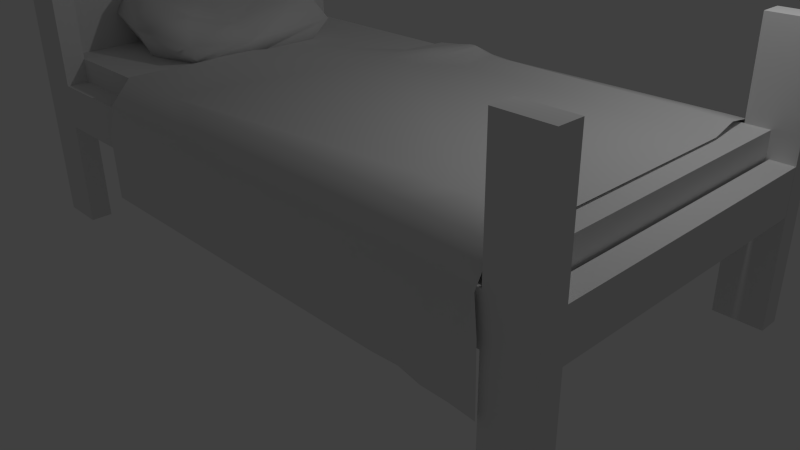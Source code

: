# Source: bed.blend  (saved by Blender 2.77.0; exported with 4.5.12 LTS)
import bpy
from mathutils import Matrix  # noqa: F401  (used for matrix-valued properties, if any)

bpy.ops.wm.read_factory_settings(use_empty=True)
scene = bpy.context.scene
scene.name = 'Scene'

# ---- collections
col_collection_1 = bpy.data.collections.new('Collection 1'); scene.collection.children.link(col_collection_1)

# ---- materials (node trees are filled in below, after node groups)
mat_material = bpy.data.materials.new('Material')
mat_material.alpha_threshold = 0.0
mat_material.use_transparent_shadow = False
mat_material.roughness = 0.5
mat_material.line_color = (0.0, 0.0, 0.0, 1.0)

# ---- material node trees

# ---- world
world_world = bpy.data.worlds.new('World'); scene.world = world_world
world_world.color = (0.05088, 0.05088, 0.05088)
world_world.use_sun_shadow = False
world_world.sun_shadow_jitter_overblur = 0.0
world_world.cycles.sampling_method = 'NONE'
world_world.cycles.sample_map_resolution = 256

# ---- cameras
cam_camera = bpy.data.cameras.new('Camera')
cam_camera.clip_end = 100.0
cam_camera.lens = 35.0
cam_camera.sensor_width = 32.0
cam_camera.sensor_height = 18.0
cam_camera.ortho_scale = 7.314
cam_camera.dof.focus_distance = 0.0
cam_camera.dof.aperture_fstop = 128.0

# ---- lights
light_lamp = bpy.data.lights.new('Lamp', 'POINT')
light_lamp.transmission_factor = 0.0
light_lamp.cutoff_distance = 30.0
light_lamp.energy = 100.0
light_lamp.shadow_buffer_clip_start = 1.001
light_lamp.shadow_soft_size = 0.1
light_lamp.shadow_maximum_resolution = 0.006
light_lamp.use_absolute_resolution = True
light_lamp.cycles.use_multiple_importance_sampling = False

# ---- meshes
me_cube = bpy.data.meshes.new('Cube')
me_cube.from_pydata([(4.3, -1.86, -1.0), (3.7, -1.86, -1.0), (4.3, -1.86, 2.397), (4.3, -2.14, 2.397), (3.7, -2.14, 2.397), (3.7, -1.86, 2.397), (4.3, -2.14, -1.0), (3.7, -2.14, -1.0), (4.3, -2.14, 1.0), (3.7, -2.14, 1.0), (3.7, -2.14, 0.3768), (3.7, -1.86, 0.3768), (3.7, -2.14, 0.9376), (3.7, -1.86, 0.9376), (-3.5, -2.14, 0.3768), (-3.5, -1.86, 0.3768), (-3.5, -2.14, 0.9376), (-3.5, -1.86, 0.9376), (-3.5, -1.86, -1.0), (-3.5, -2.14, -1.0), (-4.1, -2.14, -1.0), (-4.1, -1.86, -1.0), (-3.5, -1.86, 2.463), (-4.1, -1.86, 2.463), (-3.5, -2.14, 2.463), (-4.1, -2.14, 2.463), (4.018, -1.86, 0.3768), (4.298, -1.86, 0.3768), (4.018, -1.86, 0.9376), (4.298, -1.86, 0.9376), (-4.066, -1.86, 0.3768), (-3.786, -1.86, 0.3768), (-4.066, -1.86, 2.095), (-3.786, -1.86, 2.095), (-4.066, -0.9299, 0.3768), (-3.786, -0.9299, 0.3768), (-3.786, -0.9299, 2.438), (-4.066, -0.9299, 2.438), (4.3, 1.86, -1.0), (3.7, 1.86, -1.0), (4.3, 1.86, 2.397), (4.3, 2.14, 2.397), (3.7, 2.14, 2.397), (3.7, 1.86, 2.397), (4.3, 2.14, -1.0), (3.7, 2.14, -1.0), (4.3, 2.14, 1.0), (3.7, 2.14, 1.0), (3.7, 2.14, 0.3768), (3.7, 1.86, 0.3768), (3.7, 2.14, 0.9376), (3.7, 1.86, 0.9376), (-3.5, 2.14, 0.3768), (-3.5, 1.86, 0.3768), (-3.5, 2.14, 0.9376), (-3.5, 1.86, 0.9376), (-3.5, 1.86, -1.0), (-3.5, 2.14, -1.0), (-4.1, 2.14, -1.0), (-4.1, 1.86, -1.0), (-3.5, 1.86, 2.463), (-4.1, 1.86, 2.463), (-3.5, 2.14, 2.463), (-4.1, 2.14, 2.463), (4.018, 1.86, 0.3768), (4.298, 1.86, 0.3768), (4.018, 1.86, 0.9376), (4.298, 1.86, 0.9376), (4.018, 0.0, 0.3768), (4.298, 0.0, 0.3768), (4.018, 0.0, 0.9376), (4.298, 0.0, 0.9376), (-4.066, 1.86, 0.3768), (-3.786, 1.86, 0.3768), (-4.066, 1.86, 2.095), (-3.786, 1.86, 2.095), (-4.066, 0.0, 0.3768), (-3.786, 0.0, 0.3768), (-4.066, 0.0, 2.576), (-3.786, 0.0, 2.576), (-4.066, 0.9299, 0.3768), (-3.786, 0.9299, 0.3768), (-3.786, 0.9299, 2.438), (-4.066, 0.9299, 2.438)], [], [(2, 5, 4, 3), (2, 0, 1, 5), (6, 8, 9, 7), (3, 4, 9, 8), (11, 10, 14, 15), (12, 13, 17, 16), (10, 12, 16, 14), (13, 11, 15, 17), (18, 19, 20, 21), (22, 18, 21, 23), (27, 26, 68, 69), (28, 29, 71, 70), (26, 28, 70, 68), (29, 27, 69, 71), (35, 34, 76, 77), (37, 36, 79, 78), (34, 37, 78, 76), (36, 35, 77, 79), (33, 31, 35, 36), (30, 32, 37, 34), (32, 33, 36, 37), (31, 30, 34, 35), (0, 6, 7, 1), (0, 2, 3, 6), (7, 4, 5, 1), (4, 7, 9), (6, 3, 8), (22, 23, 25, 24), (18, 22, 24, 19), (20, 25, 23, 21), (19, 24, 25, 20), (40, 41, 42, 43), (40, 43, 39, 38), (44, 45, 47, 46), (41, 46, 47, 42), (49, 53, 52, 48), (50, 54, 55, 51), (48, 52, 54, 50), (51, 55, 53, 49), (56, 59, 58, 57), (60, 61, 59, 56), (65, 69, 68, 64), (66, 70, 71, 67), (64, 68, 70, 66), (67, 71, 69, 65), (81, 77, 76, 80), (83, 78, 79, 82), (80, 76, 78, 83), (82, 79, 77, 81), (75, 82, 81, 73), (72, 80, 83, 74), (74, 83, 82, 75), (73, 81, 80, 72), (38, 39, 45, 44), (38, 44, 41, 40), (45, 39, 43, 42), (42, 47, 45), (44, 46, 41), (60, 62, 63, 61), (56, 57, 62, 60), (58, 59, 61, 63), (57, 58, 63, 62)])
me_cube.polygons.foreach_set('use_smooth', [0, 0, 0, 0, 0, 0, 0, 0, 0, 0, 0, 0, 0, 0, 0, 1, 0, 0, 0, 0, 1, 0, 0, 0, 0, 0, 0, 0, 0, 0, 0, 0, 0, 0, 0, 0, 0, 0, 0, 0, 0, 0, 0, 0, 0, 0, 1, 0, 0, 0, 0, 1, 0, 0, 0, 0, 0, 0, 0, 0, 0, 0])
me_cube.materials.append(mat_material)
me_cube.use_remesh_preserve_volume = False
me_cube.use_remesh_preserve_attributes = False
me_cube.use_mirror_vertex_groups = False
me_cube.update()
me_cube_001 = bpy.data.meshes.new('Cube.001')
me_cube_001.from_pydata([(-3.785, -1.864, -0.3462), (-3.785, -1.864, 0.3462), (-3.785, 1.864, -0.3462), (-3.785, 1.864, 0.3462), (3.984, -1.864, -0.3462), (3.984, -1.864, 0.3462), (3.984, 1.864, -0.3462), (3.984, 1.864, 0.3462)], [], [(1, 3, 2, 0), (3, 7, 6, 2), (7, 5, 4, 6), (5, 1, 0, 4), (0, 2, 6, 4), (5, 7, 3, 1)])
me_cube_001.use_remesh_preserve_volume = False
me_cube_001.use_remesh_preserve_attributes = False
me_cube_001.use_mirror_vertex_groups = False
me_cube_001.update()
me_cube_002 = bpy.data.meshes.new('Cube.002')
me_cube_002.from_pydata([(-0.6821, -0.8722, -0.3451), (-0.6821, -0.8722, 0.5787), (-0.738, 0.883, -0.3811), (-0.6821, 0.8088, 0.5787), (0.7516, -0.8722, -0.3831), (0.7195, -0.8722, 0.2446), (0.8384, 0.883, -0.3831), (0.8177, 0.883, 0.3103), (-0.9169, -1.107, 0.1172), (-0.9882, 1.133, 0.1116), (1.059, 1.044, -0.03693), (1.059, -1.107, -0.03693), (-0.6007, -0.03172, 0.5164), (-0.6162, -0.03172, -0.3499), (0.3443, -0.03172, -0.02859), (0.82, -0.03045, -0.3831), (0.6847, -0.0126, -0.2462), (-0.8388, -0.0126, 0.1109), (0.07323, 1.043, 0.4603), (0.08233, 1.132, -0.3913), (0.07323, -1.106, 0.4603), (0.05835, -1.106, -0.3701), (0.1219, -1.332, 0.06305), (0.1303, 1.305, 0.07022), (-0.1837, -0.03172, 0.1894), (-0.1276, -0.0126, -0.3831)], [], [(17, 9, 2, 13), (23, 10, 6, 19), (16, 11, 4, 15), (22, 8, 0, 21), (25, 19, 6, 15), (24, 18, 3, 12), (20, 1, 8, 22), (14, 5, 11, 16), (18, 7, 10, 23), (12, 3, 9, 17), (1, 12, 17, 8), (7, 14, 16, 10), (20, 24, 12, 1), (21, 25, 15, 4), (10, 16, 15, 6), (8, 17, 13, 0), (0, 13, 25, 21), (5, 14, 24, 20), (3, 18, 23, 9), (5, 20, 22, 11), (14, 7, 18, 24), (13, 2, 19, 25), (11, 22, 21, 4), (9, 23, 19, 2)])
me_cube_002.polygons.foreach_set('use_smooth', [True] * 24)
me_cube_002.use_remesh_preserve_volume = False
me_cube_002.use_remesh_preserve_attributes = False
me_cube_002.use_mirror_vertex_groups = False
me_cube_002.update()
me_plane = bpy.data.meshes.new('Plane')
me_plane.from_pydata([(-3.3, -2.013, -1.169), (2.679, -1.995, -1.236), (-1.687, 2.353, -1.329), (2.749, 2.412, -1.235), (-1.331, 2.407, -0.5315), (-1.446, 2.272, 0.2391), (-1.791, 1.511, 0.327), (-2.832, 0.7116, 0.3253), (-3.214, -0.08634, 0.325), (-3.275, -1.684, 0.324), (-3.286, -2.027, -0.3693), (1.357, -1.954, -1.218), (2.013, -1.973, -1.236), (2.667, -1.996, -0.4366), (2.605, -1.773, 0.3025), (2.687, -0.9876, 0.3261), (2.69, 1.411, 0.3258), (2.603, 2.194, 0.2992), (2.71, 2.418, -0.4372), (2.088, 2.376, -1.257), (1.43, 2.373, -1.272), (0.8086, 2.351, -1.272), (-0.1516, 2.372, -1.292), (-0.6722, 2.354, -1.301), (-0.8981, 2.358, -1.311), (-1.383, 1.5, 0.4177), (-1.104, 2.267, 0.2469), (-1.937, -1.707, 0.3216), (-1.179, 1.49, 0.3699), (-0.9627, 2.261, 0.2549), (-0.8723, 2.409, -0.5138), (-0.7045, 1.479, 0.3287), (-0.6296, 2.252, 0.2631), (1.379, -1.749, 0.3162), (1.383, -0.9582, 0.3304), (2.036, -0.9772, 0.33), (2.345, -1.969, -1.239), (-1.396, 2.38, -0.9302), (-1.388, 2.428, -0.1314), (-1.523, 1.905, 0.3985), (-3.093, 0.312, 0.3245), (-3.28, -1.958, 0.02424), (1.686, -1.928, -1.222), (2.62, -1.986, -0.03881), (2.644, -1.382, 0.3799), (2.646, 1.805, 0.379), (2.622, 2.401, -0.04632), (2.42, 2.375, -1.247), (1.762, 2.337, -1.267), (1.109, 2.34, -1.272), (0.5627, 2.344, -1.281), (-0.4374, 2.339, -1.298), (-0.8061, 2.347, -1.306), (-1.853, 1.1, 0.3263), (-1.012, 1.896, 0.4712), (-0.8631, 2.384, -0.9126), (-1.486, 1.09, 0.3258), (-0.8671, 1.886, 0.4681), (-0.903, 2.423, -0.1135), (-1.274, -1.963, -0.002746), (-0.6264, 1.875, 0.3984), (-0.1618, 2.418, -0.09282), (0.7717, 2.411, -0.07337), (1.377, -1.355, 0.3832), (1.416, 2.412, -0.0725), (2.009, -1.985, -0.03622), (2.016, -1.374, 0.3846), (2.044, 1.817, 0.3947), (2.041, 2.407, -0.05841), (-1.539, 1.505, 0.3838), (-2.272, -1.702, 0.3234), (-1.282, 1.495, 0.3985), (-1.006, 1.486, 0.3261), (-0.8448, 2.26, 0.2601), (-0.9443, -1.978, -0.4054), (1.692, -1.759, 0.315), (2.361, 2.199, 0.2992), (1.683, -1.36, 0.353), (1.693, -1.963, -0.8243), (1.07, -1.353, 0.3587), (-0.7925, 2.421, -0.1085), (-0.8096, 1.882, 0.4276), (-1.212, 1.086, 0.3258), (-1.607, -1.963, 0.001154), (-0.9265, 1.891, 0.477), (-1.675, 1.096, 0.3258), (-1.202, 1.9, 0.4374), (-2.058, 1.105, 0.3255)], [], [(71, 54, 25), (86, 54, 26), (47, 46, 18), (56, 28, 71), (84, 57, 29), (81, 60, 32), (54, 84, 29), (62, 21, 50), (79, 63, 34), (77, 66, 35), (65, 12, 36), (59, 83, 74), (32, 60, 67), (44, 15, 35), (65, 74, 78), (33, 75, 77), (11, 42, 78), (61, 62, 50), (48, 68, 19), (33, 63, 79), (64, 68, 48), (79, 70, 27), (30, 55, 58), (51, 61, 22), (57, 81, 73), (72, 81, 57), (31, 60, 81), (82, 72, 28), (71, 84, 54), (28, 57, 84), (69, 86, 39), (87, 69, 6), (86, 26, 5), (14, 44, 66), (69, 25, 86), (87, 53, 69), (55, 51, 23), (85, 56, 71), (73, 81, 32), (41, 83, 70), (49, 64, 20), (33, 27, 59), (68, 46, 47), (16, 67, 31), (78, 42, 12), (63, 77, 34), (63, 33, 77), (77, 75, 66), (36, 1, 13), (62, 64, 49), (80, 73, 32), (16, 31, 34), (45, 17, 76), (58, 80, 30), (29, 57, 73), (28, 72, 57), (72, 31, 81), (56, 82, 28), (71, 28, 84), (53, 85, 25), (39, 86, 5), (6, 69, 39), (85, 71, 25), (3, 47, 18), (26, 54, 29), (43, 65, 36), (10, 74, 83), (83, 41, 10), (76, 32, 67), (66, 44, 35), (11, 78, 74), (65, 59, 74), (74, 10, 0), (0, 11, 74), (22, 61, 50), (20, 64, 48), (33, 79, 27), (75, 14, 66), (54, 86, 25), (69, 53, 25), (52, 24, 55), (4, 38, 58), (24, 2, 37), (37, 4, 55), (55, 30, 61), (4, 58, 55), (23, 52, 55), (61, 51, 55), (30, 80, 61), (24, 37, 55), (27, 70, 83), (9, 41, 70), (59, 65, 33), (43, 14, 65), (75, 33, 65), (27, 83, 59), (65, 14, 75), (19, 68, 47), (60, 31, 67), (16, 45, 67), (65, 78, 12), (43, 36, 13), (21, 62, 49), (32, 76, 62), (17, 46, 76), (68, 76, 46), (80, 58, 73), (68, 64, 76), (58, 38, 26), (64, 62, 76), (61, 80, 32), (26, 29, 58), (38, 5, 26), (32, 62, 61), (29, 73, 58), (34, 77, 35), (70, 79, 82), (8, 9, 70), (7, 40, 53), (87, 6, 7), (56, 85, 70), (53, 87, 7), (40, 8, 53), (34, 35, 16), (8, 85, 53), (85, 8, 70), (31, 72, 82), (82, 56, 70), (79, 34, 82), (15, 16, 35), (82, 34, 31), (67, 45, 76)])
me_plane.polygons.foreach_set('use_smooth', [True] * 132)
me_plane.use_remesh_preserve_volume = False
me_plane.use_remesh_preserve_attributes = False
me_plane.use_mirror_vertex_groups = False
me_plane.update()

# ---- objects
ob_sommier = bpy.data.objects.new('Sommier', me_cube)
ob_matelat = bpy.data.objects.new('Matelat', me_cube_001)
ob_oreiller = bpy.data.objects.new('Oreiller', me_cube_002)
ob_drap = bpy.data.objects.new('Drap', me_plane)
ob_lamp = bpy.data.objects.new('Lamp', light_lamp)
ob_camera = bpy.data.objects.new('Camera', cam_camera)

# ---- transforms, parenting, visibility, modifiers, constraints
ob_sommier.location = (0.0, 0.0, 1.0)
ob_sommier.lock_rotations_4d = False
ob_sommier.empty_display_type = 'ARROWS'
ob_sommier.lineart.crease_threshold = 0.0
ob_matelat.parent = ob_sommier
ob_matelat.matrix_parent_inverse = Matrix(((1.0, 0.0, 0.0, 0.0), (0.0, 1.0, 0.0, 0.0), (0.0, 0.0, 1.0, -1.0), (0.0, 0.0, 0.0, 1.0)))
ob_matelat.location = (0.0, 0.0, 1.9)
ob_matelat.lineart.crease_threshold = 0.0
ob_oreiller.parent = ob_matelat
ob_oreiller.matrix_parent_inverse = Matrix(((1.0, 0.0, 0.0, -0.0), (0.0, 1.0, 0.0, -0.0), (0.0, 0.0, 1.0, -1.9), (0.0, 0.0, 0.0, 1.0)))
ob_oreiller.location = (-3.036, -0.03451, 2.579)
ob_oreiller.lineart.crease_threshold = 0.0
ob_drap.parent = ob_matelat
ob_drap.matrix_parent_inverse = Matrix(((1.0, 0.0, 0.0, -0.0), (0.0, 1.0, 0.0, -0.0), (0.0, 0.0, 1.0, -1.9), (0.0, 0.0, 0.0, 1.0)))
ob_drap.location = (1.053, -0.2057, 1.951)
ob_drap.lineart.crease_threshold = 0.0
_vg = ob_drap.vertex_groups.new(name='Group')
ob_lamp.location = (4.076, 1.005, 5.904)
ob_lamp.rotation_euler = (0.6503, 0.05522, 1.866)
ob_lamp.lock_rotations_4d = False
ob_lamp.empty_display_type = 'ARROWS'
ob_lamp.color = (0.0, 0.0, 0.0, 0.0)
ob_lamp.lineart.crease_threshold = 0.0
ob_camera.location = (7.481, -6.508, 5.344)
ob_camera.rotation_euler = (1.109, 0.01082, 0.8149)
ob_camera.lock_rotations_4d = False
ob_camera.empty_display_type = 'ARROWS'
ob_camera.color = (0.0, 0.0, 0.0, 0.0)
ob_camera.display_type = 'WIRE'
ob_camera.lineart.crease_threshold = 0.0

# ---- collection membership
col_collection_1.objects.link(ob_sommier)
col_collection_1.objects.link(ob_matelat)
col_collection_1.objects.link(ob_oreiller)
col_collection_1.objects.link(ob_drap)
col_collection_1.objects.link(ob_lamp)
col_collection_1.objects.link(ob_camera)

# ---- scene / render settings (as saved in the file)
scene.camera = ob_camera
scene.frame_start = 1; scene.frame_end = 250; scene.frame_set(1)
scene.render.engine = 'BLENDER_EEVEE_NEXT'
scene.render.resolution_percentage = 50
scene.render.dither_intensity = 0.0
scene.cycles.use_denoising = False
scene.cycles.samples = 10
scene.cycles.sampling_pattern = 'TABULATED_SOBOL'
scene.cycles.light_sampling_threshold = 0.0
scene.cycles.use_adaptive_sampling = False
scene.cycles.use_light_tree = False
scene.cycles.blur_glossy = 0.0
scene.cycles.pixel_filter_type = 'GAUSSIAN'
scene.cycles.sample_clamp_indirect = 0.0
scene.view_settings.view_transform = 'Standard'
bpy.context.view_layer.update()
